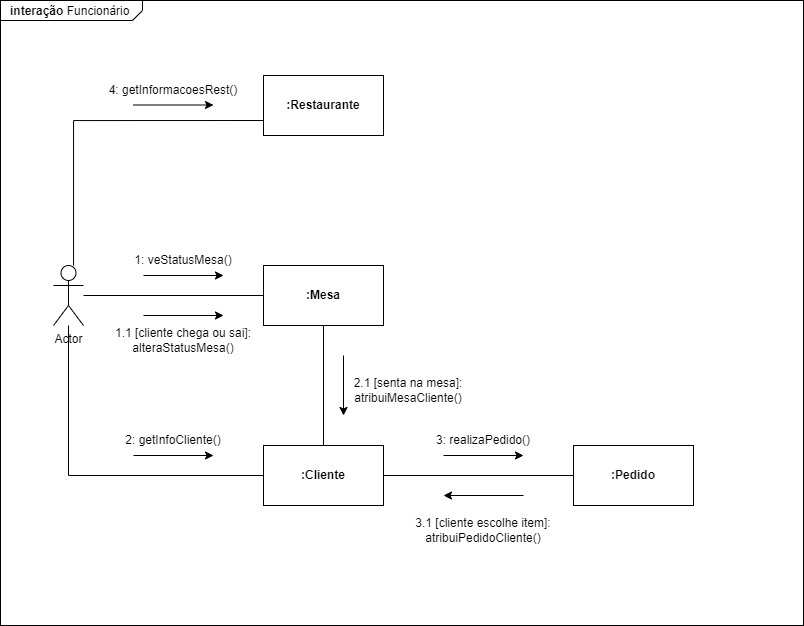

The diagram above was exported from draw.io. Its source (the exported page's mxGraphModel, read from the mxfile embedded in the PNG):
<mxGraphModel dx="1673" dy="896" grid="1" gridSize="10" guides="1" tooltips="1" connect="1" arrows="1" fold="1" page="1" pageScale="1.5" pageWidth="1169" pageHeight="826" background="none" math="0" shadow="0">
  <root>
    <mxCell id="0" style=";html=1;" />
    <mxCell id="1" style=";html=1;" parent="0" />
    <mxCell id="1672d66443f91eb5-1" value="&lt;p style=&quot;margin: 0px ; margin-top: 4px ; margin-left: 10px ; text-align: left&quot;&gt;&lt;b&gt;interação &lt;/b&gt;Funcionário&lt;/p&gt;" style="html=1;strokeWidth=1;shape=mxgraph.sysml.package;html=1;overflow=fill;whiteSpace=wrap;fillColor=none;gradientColor=none;fontSize=12;align=center;labelX=142;" parent="1" vertex="1">
      <mxGeometry x="317" y="295" width="803" height="625" as="geometry" />
    </mxCell>
    <mxCell id="4xvf2Ol9XjP87TIP2rf7-5" style="edgeStyle=orthogonalEdgeStyle;rounded=0;orthogonalLoop=1;jettySize=auto;html=1;strokeColor=none;" edge="1" parent="1" source="4xvf2Ol9XjP87TIP2rf7-1" target="4xvf2Ol9XjP87TIP2rf7-3">
      <mxGeometry relative="1" as="geometry" />
    </mxCell>
    <mxCell id="4xvf2Ol9XjP87TIP2rf7-13" style="edgeStyle=orthogonalEdgeStyle;orthogonalLoop=1;jettySize=auto;html=1;curved=1;startArrow=none;startFill=0;endArrow=none;endFill=0;" edge="1" parent="1" source="4xvf2Ol9XjP87TIP2rf7-1" target="4xvf2Ol9XjP87TIP2rf7-3">
      <mxGeometry relative="1" as="geometry" />
    </mxCell>
    <mxCell id="4xvf2Ol9XjP87TIP2rf7-47" style="edgeStyle=orthogonalEdgeStyle;rounded=0;orthogonalLoop=1;jettySize=auto;html=1;entryX=0;entryY=0.5;entryDx=0;entryDy=0;startArrow=none;startFill=0;endArrow=none;endFill=0;" edge="1" parent="1" source="4xvf2Ol9XjP87TIP2rf7-1" target="4xvf2Ol9XjP87TIP2rf7-46">
      <mxGeometry relative="1" as="geometry">
        <Array as="points">
          <mxPoint x="385" y="770" />
        </Array>
      </mxGeometry>
    </mxCell>
    <mxCell id="4xvf2Ol9XjP87TIP2rf7-64" style="edgeStyle=orthogonalEdgeStyle;rounded=0;orthogonalLoop=1;jettySize=auto;html=1;entryX=0;entryY=0.75;entryDx=0;entryDy=0;startArrow=none;startFill=0;endArrow=none;endFill=0;" edge="1" parent="1" source="4xvf2Ol9XjP87TIP2rf7-1" target="4xvf2Ol9XjP87TIP2rf7-63">
      <mxGeometry relative="1" as="geometry">
        <Array as="points">
          <mxPoint x="390" y="415" />
        </Array>
      </mxGeometry>
    </mxCell>
    <mxCell id="4xvf2Ol9XjP87TIP2rf7-1" value="Actor" style="shape=umlActor;verticalLabelPosition=bottom;verticalAlign=top;html=1;outlineConnect=0;" vertex="1" parent="1">
      <mxGeometry x="370" y="560" width="30" height="60" as="geometry" />
    </mxCell>
    <mxCell id="4xvf2Ol9XjP87TIP2rf7-3" value="&lt;b&gt;:Mesa&lt;/b&gt;" style="rounded=0;whiteSpace=wrap;html=1;" vertex="1" parent="1">
      <mxGeometry x="580" y="560" width="120" height="60" as="geometry" />
    </mxCell>
    <mxCell id="4xvf2Ol9XjP87TIP2rf7-6" value="1: veStatusMesa()" style="text;html=1;strokeColor=none;fillColor=none;align=center;verticalAlign=middle;whiteSpace=wrap;rounded=0;" vertex="1" parent="1">
      <mxGeometry x="430" y="540" width="140" height="30" as="geometry" />
    </mxCell>
    <mxCell id="4xvf2Ol9XjP87TIP2rf7-15" value="" style="endArrow=classic;html=1;rounded=0;" edge="1" parent="1">
      <mxGeometry width="50" height="50" relative="1" as="geometry">
        <mxPoint x="460" y="570" as="sourcePoint" />
        <mxPoint x="540" y="570" as="targetPoint" />
      </mxGeometry>
    </mxCell>
    <mxCell id="4xvf2Ol9XjP87TIP2rf7-43" value="1.1 [cliente chega ou sai]: alteraStatusMesa()" style="text;html=1;strokeColor=none;fillColor=none;align=center;verticalAlign=middle;whiteSpace=wrap;rounded=0;" vertex="1" parent="1">
      <mxGeometry x="430" y="620" width="140" height="30" as="geometry" />
    </mxCell>
    <mxCell id="4xvf2Ol9XjP87TIP2rf7-44" value="" style="endArrow=classic;html=1;rounded=0;" edge="1" parent="1">
      <mxGeometry width="50" height="50" relative="1" as="geometry">
        <mxPoint x="460" y="610" as="sourcePoint" />
        <mxPoint x="540" y="610" as="targetPoint" />
      </mxGeometry>
    </mxCell>
    <mxCell id="4xvf2Ol9XjP87TIP2rf7-50" style="edgeStyle=orthogonalEdgeStyle;rounded=0;orthogonalLoop=1;jettySize=auto;html=1;entryX=0.5;entryY=1;entryDx=0;entryDy=0;startArrow=none;startFill=0;endArrow=none;endFill=0;" edge="1" parent="1" source="4xvf2Ol9XjP87TIP2rf7-46" target="4xvf2Ol9XjP87TIP2rf7-3">
      <mxGeometry relative="1" as="geometry" />
    </mxCell>
    <mxCell id="4xvf2Ol9XjP87TIP2rf7-58" style="edgeStyle=orthogonalEdgeStyle;rounded=0;orthogonalLoop=1;jettySize=auto;html=1;startArrow=none;startFill=0;endArrow=none;endFill=0;" edge="1" parent="1" source="4xvf2Ol9XjP87TIP2rf7-46" target="4xvf2Ol9XjP87TIP2rf7-57">
      <mxGeometry relative="1" as="geometry" />
    </mxCell>
    <mxCell id="4xvf2Ol9XjP87TIP2rf7-46" value="&lt;b&gt;:Cliente&lt;/b&gt;" style="rounded=0;whiteSpace=wrap;html=1;" vertex="1" parent="1">
      <mxGeometry x="580" y="740" width="120" height="60" as="geometry" />
    </mxCell>
    <mxCell id="4xvf2Ol9XjP87TIP2rf7-48" value="2: getInfoCliente()" style="text;html=1;strokeColor=none;fillColor=none;align=center;verticalAlign=middle;whiteSpace=wrap;rounded=0;" vertex="1" parent="1">
      <mxGeometry x="420" y="720" width="140" height="30" as="geometry" />
    </mxCell>
    <mxCell id="4xvf2Ol9XjP87TIP2rf7-49" value="" style="endArrow=classic;html=1;rounded=0;" edge="1" parent="1">
      <mxGeometry width="50" height="50" relative="1" as="geometry">
        <mxPoint x="450" y="750" as="sourcePoint" />
        <mxPoint x="530" y="750" as="targetPoint" />
      </mxGeometry>
    </mxCell>
    <mxCell id="4xvf2Ol9XjP87TIP2rf7-52" value="" style="endArrow=classic;html=1;rounded=0;" edge="1" parent="1">
      <mxGeometry width="50" height="50" relative="1" as="geometry">
        <mxPoint x="660" y="650" as="sourcePoint" />
        <mxPoint x="660" y="710" as="targetPoint" />
      </mxGeometry>
    </mxCell>
    <mxCell id="4xvf2Ol9XjP87TIP2rf7-53" value="2.1 [senta na mesa]: &lt;br&gt;atribuiMesaCliente()" style="text;html=1;strokeColor=none;fillColor=none;align=center;verticalAlign=middle;whiteSpace=wrap;rounded=0;" vertex="1" parent="1">
      <mxGeometry x="610" y="670" width="230" height="30" as="geometry" />
    </mxCell>
    <mxCell id="4xvf2Ol9XjP87TIP2rf7-57" value="&lt;b&gt;:Pedido&lt;/b&gt;" style="rounded=0;whiteSpace=wrap;html=1;" vertex="1" parent="1">
      <mxGeometry x="890" y="740" width="120" height="60" as="geometry" />
    </mxCell>
    <mxCell id="4xvf2Ol9XjP87TIP2rf7-59" value="3: realizaPedido()" style="text;html=1;strokeColor=none;fillColor=none;align=center;verticalAlign=middle;whiteSpace=wrap;rounded=0;" vertex="1" parent="1">
      <mxGeometry x="730" y="720" width="140" height="30" as="geometry" />
    </mxCell>
    <mxCell id="4xvf2Ol9XjP87TIP2rf7-60" value="" style="endArrow=classic;html=1;rounded=0;" edge="1" parent="1">
      <mxGeometry width="50" height="50" relative="1" as="geometry">
        <mxPoint x="760" y="750" as="sourcePoint" />
        <mxPoint x="840" y="750" as="targetPoint" />
      </mxGeometry>
    </mxCell>
    <mxCell id="4xvf2Ol9XjP87TIP2rf7-61" value="3.1 [cliente escolhe item]: atribuiPedidoCliente()" style="text;html=1;strokeColor=none;fillColor=none;align=center;verticalAlign=middle;whiteSpace=wrap;rounded=0;" vertex="1" parent="1">
      <mxGeometry x="730" y="810" width="140" height="30" as="geometry" />
    </mxCell>
    <mxCell id="4xvf2Ol9XjP87TIP2rf7-62" value="" style="endArrow=none;html=1;rounded=0;endFill=0;startArrow=classic;startFill=1;" edge="1" parent="1">
      <mxGeometry width="50" height="50" relative="1" as="geometry">
        <mxPoint x="760" y="790" as="sourcePoint" />
        <mxPoint x="840" y="790" as="targetPoint" />
      </mxGeometry>
    </mxCell>
    <mxCell id="4xvf2Ol9XjP87TIP2rf7-63" value="&lt;b&gt;:Restaurante&lt;/b&gt;" style="rounded=0;whiteSpace=wrap;html=1;" vertex="1" parent="1">
      <mxGeometry x="580" y="370" width="120" height="60" as="geometry" />
    </mxCell>
    <mxCell id="4xvf2Ol9XjP87TIP2rf7-65" value="4: getInformacoesRest()" style="text;html=1;strokeColor=none;fillColor=none;align=center;verticalAlign=middle;whiteSpace=wrap;rounded=0;" vertex="1" parent="1">
      <mxGeometry x="420" y="370" width="140" height="30" as="geometry" />
    </mxCell>
    <mxCell id="4xvf2Ol9XjP87TIP2rf7-67" value="" style="endArrow=classic;html=1;rounded=0;" edge="1" parent="1">
      <mxGeometry width="50" height="50" relative="1" as="geometry">
        <mxPoint x="450" y="399.5" as="sourcePoint" />
        <mxPoint x="530" y="399.5" as="targetPoint" />
      </mxGeometry>
    </mxCell>
  </root>
</mxGraphModel>